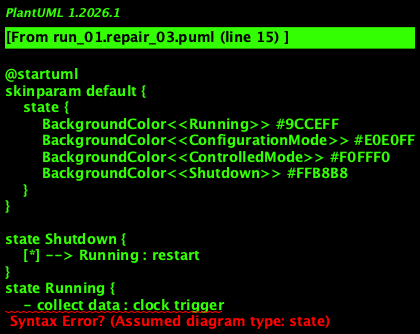

The diagram above was rendered by PlantUML. Its source (embedded in the PNG):
@startuml
skinparam default {
    state {
        BackgroundColor<<Running>> #9CCEFF
        BackgroundColor<<ConfigurationMode>> #E0E0FF
        BackgroundColor<<ControlledMode>> #F0FFF0
        BackgroundColor<<Shutdown>> #FFB8B8
    }
}

state Shutdown {
    [*] --> Running : restart
}
state Running {
    - collect data : clock trigger
    - prepare/send summary : request
    - check status : request
}
state ConfigurationMode {
    --> Running : configuration completed
}
Running --> ConfigurationMode : config needed
Running --> ControlledMode : remote control
ControlledMode --> [*] : exit controlled mode
Running --> Shutdown : shutdown command

@enduml